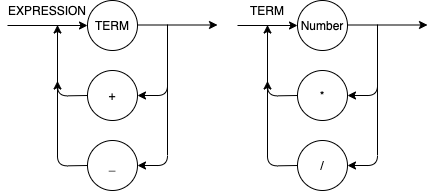

The diagram above was exported from draw.io. Its source (the exported page's mxGraphModel, read from the mxfile embedded in the PNG):
<mxGraphModel dx="983" dy="614" grid="1" gridSize="10" guides="1" tooltips="1" connect="1" arrows="1" fold="1" page="1" pageScale="1" pageWidth="827" pageHeight="1169" math="0" shadow="0">
  <root>
    <mxCell id="0" />
    <mxCell id="1" parent="0" />
    <mxCell id="hbvRryvEfZ_lu0Lq8QZM-3" value="TERM" style="ellipse;whiteSpace=wrap;html=1;" parent="1" vertex="1">
      <mxGeometry x="350" y="120" width="50" height="50" as="geometry" />
    </mxCell>
    <mxCell id="hbvRryvEfZ_lu0Lq8QZM-5" value="+" style="ellipse;whiteSpace=wrap;html=1;" parent="1" vertex="1">
      <mxGeometry x="350" y="190" width="50" height="50" as="geometry" />
    </mxCell>
    <mxCell id="hbvRryvEfZ_lu0Lq8QZM-6" value="_" style="ellipse;whiteSpace=wrap;html=1;" parent="1" vertex="1">
      <mxGeometry x="350" y="260" width="50" height="50" as="geometry" />
    </mxCell>
    <mxCell id="hbvRryvEfZ_lu0Lq8QZM-7" value="" style="endArrow=classic;html=1;entryX=0;entryY=0.5;entryDx=0;entryDy=0;" parent="1" target="hbvRryvEfZ_lu0Lq8QZM-3" edge="1">
      <mxGeometry width="50" height="50" relative="1" as="geometry">
        <mxPoint x="270" y="145" as="sourcePoint" />
        <mxPoint x="310" y="130" as="targetPoint" />
      </mxGeometry>
    </mxCell>
    <mxCell id="hbvRryvEfZ_lu0Lq8QZM-8" value="" style="endArrow=classic;html=1;entryX=0;entryY=0.5;entryDx=0;entryDy=0;" parent="1" edge="1">
      <mxGeometry width="50" height="50" relative="1" as="geometry">
        <mxPoint x="400" y="144.5" as="sourcePoint" />
        <mxPoint x="480" y="144.5" as="targetPoint" />
      </mxGeometry>
    </mxCell>
    <mxCell id="hbvRryvEfZ_lu0Lq8QZM-9" value="" style="endArrow=classic;html=1;entryX=1;entryY=0.5;entryDx=0;entryDy=0;" parent="1" target="hbvRryvEfZ_lu0Lq8QZM-5" edge="1">
      <mxGeometry width="50" height="50" relative="1" as="geometry">
        <mxPoint x="430" y="144" as="sourcePoint" />
        <mxPoint x="430" y="204" as="targetPoint" />
        <Array as="points">
          <mxPoint x="430" y="215" />
        </Array>
      </mxGeometry>
    </mxCell>
    <mxCell id="hbvRryvEfZ_lu0Lq8QZM-10" value="" style="endArrow=classic;html=1;entryX=1;entryY=0.5;entryDx=0;entryDy=0;" parent="1" target="hbvRryvEfZ_lu0Lq8QZM-6" edge="1">
      <mxGeometry width="50" height="50" relative="1" as="geometry">
        <mxPoint x="430" y="200" as="sourcePoint" />
        <mxPoint x="399.9999999999984" y="281" as="targetPoint" />
        <Array as="points">
          <mxPoint x="430" y="285" />
        </Array>
      </mxGeometry>
    </mxCell>
    <mxCell id="hbvRryvEfZ_lu0Lq8QZM-11" value="" style="endArrow=classic;html=1;entryX=1;entryY=0.5;entryDx=0;entryDy=0;exitX=0;exitY=0.5;exitDx=0;exitDy=0;" parent="1" source="hbvRryvEfZ_lu0Lq8QZM-5" edge="1">
      <mxGeometry width="50" height="50" relative="1" as="geometry">
        <mxPoint x="289.99999999999966" y="215.5" as="sourcePoint" />
        <mxPoint x="320" y="144.5" as="targetPoint" />
        <Array as="points">
          <mxPoint x="320" y="215.5" />
        </Array>
      </mxGeometry>
    </mxCell>
    <mxCell id="hbvRryvEfZ_lu0Lq8QZM-12" value="" style="endArrow=classic;html=1;entryX=1;entryY=0.5;entryDx=0;entryDy=0;exitX=0;exitY=0.5;exitDx=0;exitDy=0;" parent="1" source="hbvRryvEfZ_lu0Lq8QZM-6" edge="1">
      <mxGeometry width="50" height="50" relative="1" as="geometry">
        <mxPoint x="289.99999999999966" y="285.5" as="sourcePoint" />
        <mxPoint x="320" y="200.5" as="targetPoint" />
        <Array as="points">
          <mxPoint x="320" y="285.5" />
        </Array>
      </mxGeometry>
    </mxCell>
    <mxCell id="iPi8_BjqVR23xm8R4wZX-2" value="Number" style="ellipse;whiteSpace=wrap;html=1;" vertex="1" parent="1">
      <mxGeometry x="560" y="120" width="50" height="50" as="geometry" />
    </mxCell>
    <mxCell id="iPi8_BjqVR23xm8R4wZX-3" value="*" style="ellipse;whiteSpace=wrap;html=1;" vertex="1" parent="1">
      <mxGeometry x="560" y="190" width="50" height="50" as="geometry" />
    </mxCell>
    <mxCell id="iPi8_BjqVR23xm8R4wZX-4" value="" style="endArrow=classic;html=1;entryX=0;entryY=0.5;entryDx=0;entryDy=0;" edge="1" target="iPi8_BjqVR23xm8R4wZX-2" parent="1">
      <mxGeometry width="50" height="50" relative="1" as="geometry">
        <mxPoint x="500" y="145" as="sourcePoint" />
        <mxPoint x="520" y="130" as="targetPoint" />
      </mxGeometry>
    </mxCell>
    <mxCell id="iPi8_BjqVR23xm8R4wZX-5" value="" style="endArrow=classic;html=1;entryX=0;entryY=0.5;entryDx=0;entryDy=0;" edge="1" parent="1">
      <mxGeometry width="50" height="50" relative="1" as="geometry">
        <mxPoint x="610" y="144.5" as="sourcePoint" />
        <mxPoint x="690" y="144.5" as="targetPoint" />
      </mxGeometry>
    </mxCell>
    <mxCell id="iPi8_BjqVR23xm8R4wZX-6" value="" style="endArrow=classic;html=1;entryX=1;entryY=0.5;entryDx=0;entryDy=0;" edge="1" target="iPi8_BjqVR23xm8R4wZX-3" parent="1">
      <mxGeometry width="50" height="50" relative="1" as="geometry">
        <mxPoint x="640" y="144" as="sourcePoint" />
        <mxPoint x="640" y="204" as="targetPoint" />
        <Array as="points">
          <mxPoint x="640" y="215" />
        </Array>
      </mxGeometry>
    </mxCell>
    <mxCell id="iPi8_BjqVR23xm8R4wZX-7" value="" style="endArrow=classic;html=1;entryX=1;entryY=0.5;entryDx=0;entryDy=0;" edge="1" parent="1">
      <mxGeometry width="50" height="50" relative="1" as="geometry">
        <mxPoint x="640" y="200" as="sourcePoint" />
        <mxPoint x="610" y="285" as="targetPoint" />
        <Array as="points">
          <mxPoint x="640" y="285" />
        </Array>
      </mxGeometry>
    </mxCell>
    <mxCell id="iPi8_BjqVR23xm8R4wZX-8" value="" style="endArrow=classic;html=1;entryX=1;entryY=0.5;entryDx=0;entryDy=0;exitX=0;exitY=0.5;exitDx=0;exitDy=0;" edge="1" source="iPi8_BjqVR23xm8R4wZX-3" parent="1">
      <mxGeometry width="50" height="50" relative="1" as="geometry">
        <mxPoint x="499.99999999999966" y="215.5" as="sourcePoint" />
        <mxPoint x="530" y="144.5" as="targetPoint" />
        <Array as="points">
          <mxPoint x="530" y="215.5" />
        </Array>
      </mxGeometry>
    </mxCell>
    <mxCell id="iPi8_BjqVR23xm8R4wZX-9" value="" style="endArrow=classic;html=1;entryX=1;entryY=0.5;entryDx=0;entryDy=0;exitX=0;exitY=0.5;exitDx=0;exitDy=0;" edge="1" parent="1">
      <mxGeometry width="50" height="50" relative="1" as="geometry">
        <mxPoint x="560" y="285" as="sourcePoint" />
        <mxPoint x="530" y="200.5" as="targetPoint" />
        <Array as="points">
          <mxPoint x="530" y="285.5" />
        </Array>
      </mxGeometry>
    </mxCell>
    <mxCell id="iPi8_BjqVR23xm8R4wZX-10" value="/" style="ellipse;whiteSpace=wrap;html=1;" vertex="1" parent="1">
      <mxGeometry x="560" y="260" width="50" height="50" as="geometry" />
    </mxCell>
    <mxCell id="iPi8_BjqVR23xm8R4wZX-13" value="TERM" style="text;html=1;strokeColor=none;fillColor=none;align=center;verticalAlign=middle;whiteSpace=wrap;rounded=0;" vertex="1" parent="1">
      <mxGeometry x="510" y="120" width="40" height="20" as="geometry" />
    </mxCell>
    <mxCell id="iPi8_BjqVR23xm8R4wZX-15" value="EXPRESSION" style="text;html=1;strokeColor=none;fillColor=none;align=center;verticalAlign=middle;whiteSpace=wrap;rounded=0;" vertex="1" parent="1">
      <mxGeometry x="290" y="120" width="40" height="20" as="geometry" />
    </mxCell>
  </root>
</mxGraphModel>